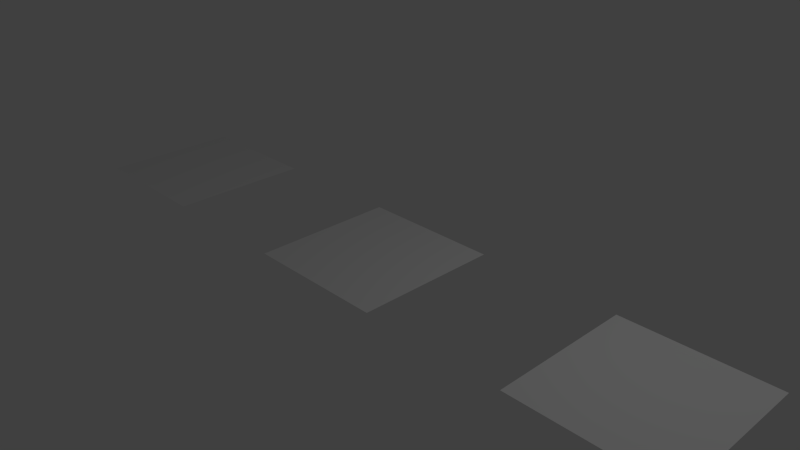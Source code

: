# Source: distribution_v_operations.test.blend  (saved by Blender 2.78.0; exported with 4.5.12 LTS)
import bpy
from mathutils import Matrix  # noqa: F401  (used for matrix-valued properties, if any)

bpy.ops.wm.read_factory_settings(use_empty=True)
scene = bpy.context.scene
scene.name = 'Scene'

# ---- collections
col_collection_1 = bpy.data.collections.new('Collection 1'); scene.collection.children.link(col_collection_1)

# ---- world
world_world = bpy.data.worlds.new('World'); scene.world = world_world
world_world.color = (0.05088, 0.05088, 0.05088)
world_world.use_sun_shadow = False
world_world.sun_shadow_jitter_overblur = 0.0
world_world.cycles.sampling_method = 'NONE'
world_world.cycles.sample_map_resolution = 256

# ---- cameras
cam_camera = bpy.data.cameras.new('Camera')
cam_camera.clip_end = 100.0
cam_camera.lens = 35.0
cam_camera.sensor_width = 32.0
cam_camera.sensor_height = 18.0
cam_camera.ortho_scale = 7.314
cam_camera.dof.focus_distance = 0.0
cam_camera.dof.aperture_fstop = 128.0

# ---- lights
light_lamp = bpy.data.lights.new('Lamp', 'POINT')
light_lamp.transmission_factor = 0.0
light_lamp.cutoff_distance = 30.0
light_lamp.energy = 100.0
light_lamp.shadow_buffer_clip_start = 1.001
light_lamp.shadow_soft_size = 0.1
light_lamp.shadow_maximum_resolution = 0.006
light_lamp.use_absolute_resolution = True
light_lamp.cycles.use_multiple_importance_sampling = False

# ---- meshes
me_plane = bpy.data.meshes.new('Plane')
me_plane.from_pydata([(-5.0, -1.0, 0.0), (-3.0, -1.0, 0.0), (-5.0, 1.0, 0.0), (-3.0, 1.0, 0.0), (3.0, -1.0, 0.0), (5.0, -1.0, 0.0), (3.0, 1.0, 0.0), (5.0, 1.0, 0.0), (1.0, 1.0, 0.0), (-1.0, 1.0, 0.0), (1.0, -1.0, 0.0), (-1.0, -1.0, 0.0)], [], [(4, 5, 7, 6), (0, 1, 3, 2), (11, 10, 8, 9)])
_uv = me_plane.uv_layers.new(name='UVMap')
_uv.uv.foreach_set('vector', [0.3771, 0.05655, 0.6636, 0.05655, 0.6636, 0.3431, 0.3771, 0.3431, 0.2972, 1.142, 0.2972, 0.8291, 0.6105, 0.8291, 0.6105, 1.142, 0.3521, 0.3772, 0.6816, 0.3772, 0.6816, 0.7068, 0.3521, 0.7068])
me_plane.use_remesh_preserve_volume = False
me_plane.use_remesh_preserve_attributes = False
me_plane.use_mirror_vertex_groups = False
me_plane.update()

# ---- objects
ob_plane = bpy.data.objects.new('Plane', me_plane)
ob_lamp = bpy.data.objects.new('Lamp', light_lamp)
ob_camera = bpy.data.objects.new('Camera', cam_camera)

# ---- transforms, parenting, visibility, modifiers, constraints
ob_plane.location = (0.0, 0.0, 0.0)
ob_plane.lineart.crease_threshold = 0.0
ob_lamp.location = (4.076, 1.005, 5.904)
ob_lamp.rotation_euler = (0.6503, 0.05522, 1.866)
ob_lamp.lock_rotations_4d = False
ob_lamp.empty_display_type = 'ARROWS'
ob_lamp.color = (0.0, 0.0, 0.0, 0.0)
ob_lamp.lineart.crease_threshold = 0.0
ob_camera.location = (7.481, -6.508, 5.344)
ob_camera.rotation_euler = (1.109, 0.01082, 0.8149)
ob_camera.lock_rotations_4d = False
ob_camera.empty_display_type = 'ARROWS'
ob_camera.color = (0.0, 0.0, 0.0, 0.0)
ob_camera.display_type = 'WIRE'
ob_camera.lineart.crease_threshold = 0.0

# ---- collection membership
col_collection_1.objects.link(ob_plane)
col_collection_1.objects.link(ob_lamp)
col_collection_1.objects.link(ob_camera)

# ---- scene / render settings (as saved in the file)
scene.camera = ob_camera
scene.frame_start = 1; scene.frame_end = 250; scene.frame_set(0)
scene.render.engine = 'BLENDER_EEVEE_NEXT'
scene.render.resolution_percentage = 50
scene.render.fps = 30
scene.render.dither_intensity = 0.0
scene.cycles.use_denoising = False
scene.cycles.samples = 10
scene.cycles.sampling_pattern = 'TABULATED_SOBOL'
scene.cycles.light_sampling_threshold = 0.0
scene.cycles.use_adaptive_sampling = False
scene.cycles.use_light_tree = False
scene.cycles.blur_glossy = 0.0
scene.cycles.pixel_filter_type = 'GAUSSIAN'
scene.cycles.sample_clamp_indirect = 0.0
scene.view_settings.view_transform = 'Standard'
bpy.context.view_layer.update()
